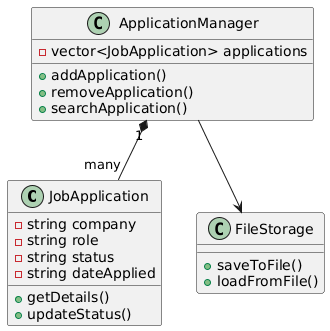

The diagram above was rendered by PlantUML. Its source (embedded in the PNG):
@startuml
class JobApplication {
  -string company
  -string role
  -string status
  -string dateApplied
  +getDetails()
  +updateStatus()
}

class ApplicationManager {
  -vector<JobApplication> applications
  +addApplication()
  +removeApplication()
  +searchApplication()
}

class FileStorage {
  +saveToFile()
  +loadFromFile()
}

ApplicationManager "1" *-- "many" JobApplication
ApplicationManager --> FileStorage
@enduml